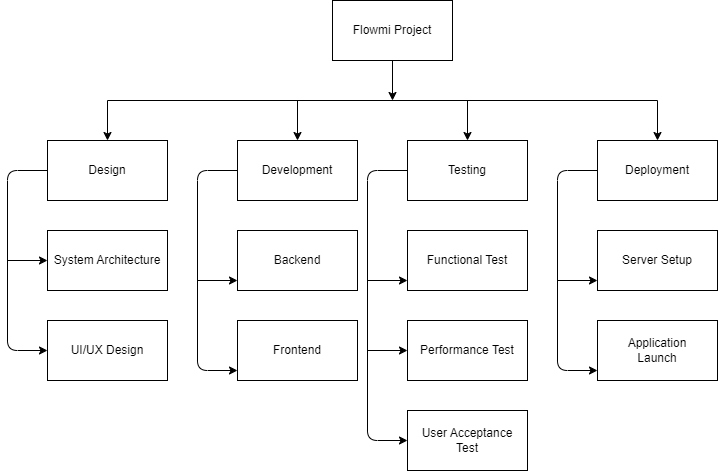

The diagram above was exported from draw.io. Its source (the exported page's mxGraphModel, read from the mxfile embedded in the PNG):
<mxGraphModel dx="832" dy="467" grid="1" gridSize="10" guides="1" tooltips="1" connect="1" arrows="1" fold="1" page="1" pageScale="1" pageWidth="850" pageHeight="1100" math="0" shadow="0">
  <root>
    <mxCell id="0" />
    <mxCell id="1" parent="0" />
    <mxCell id="17" style="edgeStyle=none;html=1;" edge="1" parent="1" source="3">
      <mxGeometry relative="1" as="geometry">
        <mxPoint x="425" y="400" as="targetPoint" />
      </mxGeometry>
    </mxCell>
    <mxCell id="3" value="Flowmi Project" style="whiteSpace=wrap;html=1;" vertex="1" parent="1">
      <mxGeometry x="365" y="300" width="120" height="60" as="geometry" />
    </mxCell>
    <mxCell id="4" value="Design" style="whiteSpace=wrap;html=1;" vertex="1" parent="1">
      <mxGeometry x="80" y="440" width="120" height="60" as="geometry" />
    </mxCell>
    <mxCell id="5" value="Development" style="whiteSpace=wrap;html=1;" vertex="1" parent="1">
      <mxGeometry x="270" y="440" width="120" height="60" as="geometry" />
    </mxCell>
    <mxCell id="6" value="Testing" style="whiteSpace=wrap;html=1;" vertex="1" parent="1">
      <mxGeometry x="440" y="440" width="120" height="60" as="geometry" />
    </mxCell>
    <mxCell id="7" value="Deployment" style="whiteSpace=wrap;html=1;" vertex="1" parent="1">
      <mxGeometry x="630" y="440" width="120" height="60" as="geometry" />
    </mxCell>
    <mxCell id="8" value="System Architecture" style="whiteSpace=wrap;html=1;" vertex="1" parent="1">
      <mxGeometry x="80" y="530" width="120" height="60" as="geometry" />
    </mxCell>
    <mxCell id="9" value="UI/UX Design" style="whiteSpace=wrap;html=1;" vertex="1" parent="1">
      <mxGeometry x="80" y="620" width="120" height="60" as="geometry" />
    </mxCell>
    <mxCell id="10" value="Backend" style="whiteSpace=wrap;html=1;" vertex="1" parent="1">
      <mxGeometry x="270" y="530" width="120" height="60" as="geometry" />
    </mxCell>
    <mxCell id="11" value="Frontend" style="whiteSpace=wrap;html=1;" vertex="1" parent="1">
      <mxGeometry x="270" y="620" width="120" height="60" as="geometry" />
    </mxCell>
    <mxCell id="12" value="Functional Test" style="whiteSpace=wrap;html=1;" vertex="1" parent="1">
      <mxGeometry x="440" y="530" width="120" height="60" as="geometry" />
    </mxCell>
    <mxCell id="13" value="Performance Test" style="whiteSpace=wrap;html=1;" vertex="1" parent="1">
      <mxGeometry x="440" y="620" width="120" height="60" as="geometry" />
    </mxCell>
    <mxCell id="14" value="User Acceptance &lt;br&gt;Test" style="whiteSpace=wrap;html=1;" vertex="1" parent="1">
      <mxGeometry x="440" y="710" width="120" height="60" as="geometry" />
    </mxCell>
    <mxCell id="15" value="Application&lt;br&gt;Launch" style="whiteSpace=wrap;html=1;" vertex="1" parent="1">
      <mxGeometry x="630" y="620" width="120" height="60" as="geometry" />
    </mxCell>
    <mxCell id="16" value="Server Setup" style="whiteSpace=wrap;html=1;" vertex="1" parent="1">
      <mxGeometry x="630" y="530" width="120" height="60" as="geometry" />
    </mxCell>
    <mxCell id="18" value="" style="edgeStyle=none;orthogonalLoop=1;jettySize=auto;html=1;entryX=0.5;entryY=0;entryDx=0;entryDy=0;" edge="1" parent="1" target="4">
      <mxGeometry width="80" relative="1" as="geometry">
        <mxPoint x="140" y="400" as="sourcePoint" />
        <mxPoint x="500" y="490" as="targetPoint" />
        <Array as="points" />
      </mxGeometry>
    </mxCell>
    <mxCell id="19" value="" style="edgeStyle=none;orthogonalLoop=1;jettySize=auto;html=1;entryX=0.5;entryY=0;entryDx=0;entryDy=0;" edge="1" parent="1" target="5">
      <mxGeometry width="80" relative="1" as="geometry">
        <mxPoint x="330" y="400" as="sourcePoint" />
        <mxPoint x="150" y="450" as="targetPoint" />
        <Array as="points" />
      </mxGeometry>
    </mxCell>
    <mxCell id="20" value="" style="edgeStyle=none;orthogonalLoop=1;jettySize=auto;html=1;entryX=0.5;entryY=0;entryDx=0;entryDy=0;" edge="1" parent="1" target="6">
      <mxGeometry width="80" relative="1" as="geometry">
        <mxPoint x="500" y="400" as="sourcePoint" />
        <mxPoint x="340" y="450" as="targetPoint" />
        <Array as="points" />
      </mxGeometry>
    </mxCell>
    <mxCell id="22" value="" style="edgeStyle=none;orthogonalLoop=1;jettySize=auto;html=1;entryX=0.5;entryY=0;entryDx=0;entryDy=0;" edge="1" parent="1" target="7">
      <mxGeometry width="80" relative="1" as="geometry">
        <mxPoint x="690" y="400" as="sourcePoint" />
        <mxPoint x="510" y="450" as="targetPoint" />
        <Array as="points" />
      </mxGeometry>
    </mxCell>
    <mxCell id="23" value="" style="edgeStyle=none;orthogonalLoop=1;jettySize=auto;html=1;exitX=0;exitY=0.5;exitDx=0;exitDy=0;entryX=0;entryY=0.5;entryDx=0;entryDy=0;" edge="1" parent="1" source="4" target="9">
      <mxGeometry width="80" relative="1" as="geometry">
        <mxPoint x="700" y="410" as="sourcePoint" />
        <mxPoint x="40" y="580" as="targetPoint" />
        <Array as="points">
          <mxPoint x="40" y="470" />
          <mxPoint x="40" y="650" />
        </Array>
      </mxGeometry>
    </mxCell>
    <mxCell id="24" value="" style="edgeStyle=none;orthogonalLoop=1;jettySize=auto;html=1;entryX=0;entryY=0.5;entryDx=0;entryDy=0;" edge="1" parent="1" target="8">
      <mxGeometry width="80" relative="1" as="geometry">
        <mxPoint x="40" y="560" as="sourcePoint" />
        <mxPoint x="150" y="450" as="targetPoint" />
        <Array as="points" />
      </mxGeometry>
    </mxCell>
    <mxCell id="25" value="" style="edgeStyle=none;orthogonalLoop=1;jettySize=auto;html=1;exitX=0;exitY=0.5;exitDx=0;exitDy=0;entryX=0;entryY=0.5;entryDx=0;entryDy=0;" edge="1" parent="1">
      <mxGeometry width="80" relative="1" as="geometry">
        <mxPoint x="270" y="470" as="sourcePoint" />
        <mxPoint x="270" y="670" as="targetPoint" />
        <Array as="points">
          <mxPoint x="230" y="470" />
          <mxPoint x="230" y="670" />
        </Array>
      </mxGeometry>
    </mxCell>
    <mxCell id="26" value="" style="edgeStyle=none;orthogonalLoop=1;jettySize=auto;html=1;entryX=0;entryY=0.5;entryDx=0;entryDy=0;" edge="1" parent="1">
      <mxGeometry width="80" relative="1" as="geometry">
        <mxPoint x="230" y="580" as="sourcePoint" />
        <mxPoint x="270" y="580" as="targetPoint" />
        <Array as="points" />
      </mxGeometry>
    </mxCell>
    <mxCell id="27" value="" style="edgeStyle=none;orthogonalLoop=1;jettySize=auto;html=1;exitX=0;exitY=0.5;exitDx=0;exitDy=0;entryX=0;entryY=0.5;entryDx=0;entryDy=0;" edge="1" parent="1" target="14">
      <mxGeometry width="80" relative="1" as="geometry">
        <mxPoint x="440" y="470" as="sourcePoint" />
        <mxPoint x="440" y="670" as="targetPoint" />
        <Array as="points">
          <mxPoint x="400" y="470" />
          <mxPoint x="400" y="740" />
        </Array>
      </mxGeometry>
    </mxCell>
    <mxCell id="28" value="" style="edgeStyle=none;orthogonalLoop=1;jettySize=auto;html=1;entryX=0;entryY=0.5;entryDx=0;entryDy=0;" edge="1" parent="1">
      <mxGeometry width="80" relative="1" as="geometry">
        <mxPoint x="400" y="580" as="sourcePoint" />
        <mxPoint x="440" y="580" as="targetPoint" />
        <Array as="points" />
      </mxGeometry>
    </mxCell>
    <mxCell id="29" value="" style="edgeStyle=none;orthogonalLoop=1;jettySize=auto;html=1;entryX=0;entryY=0.5;entryDx=0;entryDy=0;" edge="1" parent="1" target="13">
      <mxGeometry width="80" relative="1" as="geometry">
        <mxPoint x="400" y="650" as="sourcePoint" />
        <mxPoint x="450" y="590" as="targetPoint" />
        <Array as="points" />
      </mxGeometry>
    </mxCell>
    <mxCell id="31" value="" style="edgeStyle=none;orthogonalLoop=1;jettySize=auto;html=1;exitX=0;exitY=0.5;exitDx=0;exitDy=0;entryX=0;entryY=0.5;entryDx=0;entryDy=0;" edge="1" parent="1">
      <mxGeometry width="80" relative="1" as="geometry">
        <mxPoint x="630" y="470" as="sourcePoint" />
        <mxPoint x="630" y="670" as="targetPoint" />
        <Array as="points">
          <mxPoint x="590" y="470" />
          <mxPoint x="590" y="670" />
        </Array>
      </mxGeometry>
    </mxCell>
    <mxCell id="32" value="" style="edgeStyle=none;orthogonalLoop=1;jettySize=auto;html=1;entryX=0;entryY=0.5;entryDx=0;entryDy=0;" edge="1" parent="1">
      <mxGeometry width="80" relative="1" as="geometry">
        <mxPoint x="590" y="580" as="sourcePoint" />
        <mxPoint x="630" y="580" as="targetPoint" />
        <Array as="points" />
      </mxGeometry>
    </mxCell>
    <mxCell id="34" value="" style="endArrow=none;html=1;strokeColor=default;" edge="1" parent="1">
      <mxGeometry width="50" height="50" relative="1" as="geometry">
        <mxPoint x="140" y="400" as="sourcePoint" />
        <mxPoint x="690" y="400" as="targetPoint" />
      </mxGeometry>
    </mxCell>
  </root>
</mxGraphModel>